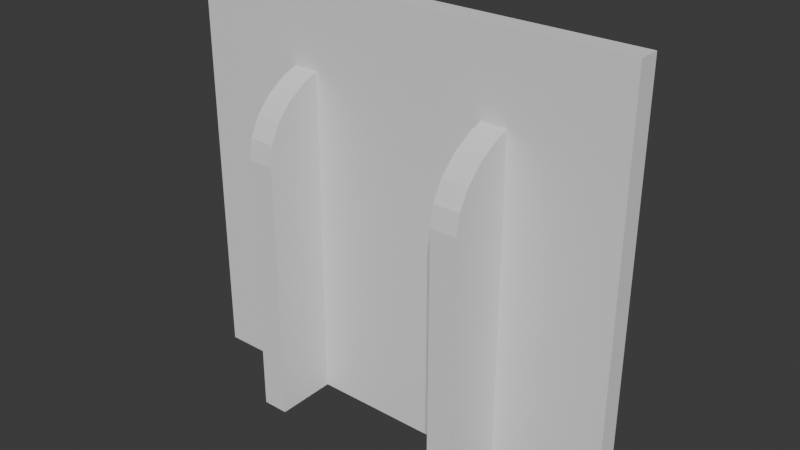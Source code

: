 # Source: Env_Door_boss_A_.blend  (saved by Blender 4.5.88; exported with 4.5.12 LTS)
import bpy
from mathutils import Matrix  # noqa: F401  (used for matrix-valued properties, if any)

bpy.ops.wm.read_factory_settings(use_empty=True)
scene = bpy.context.scene
scene.name = 'Scene'

# ---- collections
col_collection = bpy.data.collections.new('Collection'); scene.collection.children.link(col_collection)

# ---- world
world_world = bpy.data.worlds.new('World'); scene.world = world_world
world_world.use_nodes = True; world_world.node_tree.nodes.clear()
_N = world_world.node_tree.nodes; _L = world_world.node_tree.links
n0 = _N.new('ShaderNodeOutputWorld'); n0.name = 'World Output'; n0.location = (200, 100)
n1 = _N.new('ShaderNodeBackground'); n1.name = 'Background'; n1.location = (-200, 100)
n1.inputs[0].default_value = (0.05088, 0.05088, 0.05088, 1.0)
_L.new(n1.outputs[0], n0.inputs[0])
n0.is_active_output = True
world_world.color = (0.05088, 0.05088, 0.05088)
world_world.sun_shadow_jitter_overblur = 0.0

# ---- meshes
me_cube_001 = bpy.data.meshes.new('Cube.001')
me_cube_001.from_pydata([(1.47, 0.3465, 5.816), (1.47, 0.3465, -1.132), (4.072, 0.3465, -1.132), (4.072, 0.3465, 5.816), (4.072, 0.0, -1.132), (4.072, 0.0, 5.816), (4.072, 0.0, 5.816), (3.979, 0.0, 6.344), (3.707, 0.0, 6.836), (3.275, 0.0, 7.259), (2.712, 0.0, 7.583), (2.056, 0.0, 7.787), (4.072, 0.3465, 5.816), (2.056, 0.3465, 7.787), (2.712, 0.3465, 7.583), (3.275, 0.3465, 7.259), (3.707, 0.3465, 6.836), (3.979, 0.3465, 6.344), (1.459, 0.3465, 7.856), (1.459, 0.0, 7.856), (1.47, 0.0, -1.132)], [], [(1, 0, 3, 2), (1, 2, 4, 20), (2, 3, 5, 4), (13, 11, 10, 14), (14, 10, 9, 15), (15, 9, 8, 16), (16, 8, 7, 17), (17, 7, 6, 12), (5, 3, 12, 6), (3, 0, 18, 13, 14, 15, 16, 17, 12), (13, 18, 19, 11), (0, 1, 20, 19, 18)])
_uv = me_cube_001.uv_layers.new(name='UVMap')
_uv.uv.foreach_set('vector', [0.375, 0.375, 0.625, 0.375, 0.625, 0.5, 0.375, 0.5, 0.25, 0.5, 0.375, 0.5, 0.375, 0.625, 0.25, 0.625, 0.375, 0.5, 0.625, 0.5, 0.625, 0.625, 0.375, 0.625, 0.6297, 0.4079, 0.7219, 0.625, 0.6903, 0.625, 0.6281, 0.4377, 0.6281, 0.4377, 0.6903, 0.625, 0.625, 0.625, 0.625, 0.4634, 0.625, 0.4634, 0.625, 0.625, 0.625, 0.625, 0.625, 0.4832, 0.625, 0.4832, 0.625, 0.625, 0.625, 0.625, 0.625, 0.4957, 0.625, 0.4957, 0.625, 0.625, 0.625, 0.625, 0.625, 0.5, 0.625, 0.625, 0.625, 0.5, 0.625, 0.5, 0.625, 0.625, 0.625, 0.5, 0.625, 0.375, 0.6388, 0.3831, 0.6297, 0.4079, 0.6281, 0.4377, 0.625, 0.4634, 0.625, 0.4832, 0.625, 0.4957, 0.625, 0.5, 0.6297, 0.4079, 0.6388, 0.3831, 0.7557, 0.625, 0.7219, 0.625, 0.625, 0.375, 0.25, 0.5, 0.25, 0.625, 0.7557, 0.625, 0.6388, 0.3831])
me_cube_001.update()
me_cube_002 = bpy.data.meshes.new('Cube.002')
me_cube_002.from_pydata([(-1.132, 0.3465, -1.132), (-1.132, 0.3465, 5.816), (1.47, 0.3465, 5.816), (1.47, 0.3465, -1.132), (-1.132, 0.0, -1.132), (-1.132, 0.0, 5.816), (-1.132, 0.3465, 5.816), (1.459, 0.3465, 7.856), (-1.047, 0.3465, 6.344), (-0.7991, 0.3465, 6.836), (-0.4045, 0.3465, 7.259), (0.1098, 0.3465, 7.583), (0.7088, 0.3465, 7.787), (1.459, 0.0, 7.856), (-1.132, 0.0, 5.816), (0.7088, 0.0, 7.787), (0.1098, 0.0, 7.583), (-0.4045, 0.0, 7.259), (-0.7991, 0.0, 6.836), (-1.047, 0.0, 6.344), (1.47, 0.0, -1.132)], [], [(4, 5, 1, 0), (0, 1, 2, 3), (0, 3, 20, 4), (13, 7, 12, 15), (15, 12, 11, 16), (16, 11, 10, 17), (17, 10, 9, 18), (18, 9, 8, 19), (19, 8, 6, 14), (1, 5, 14, 6), (2, 1, 6, 8, 9, 10, 11, 12, 7), (2, 7, 13, 20, 3)])
_uv = me_cube_002.uv_layers.new(name='UVMap')
_uv.uv.foreach_set('vector', [0.375, 0.125, 0.625, 0.125, 0.625, 0.25, 0.375, 0.25, 0.375, 0.25, 0.625, 0.25, 0.625, 0.375, 0.375, 0.375, 0.125, 0.5, 0.25, 0.5, 0.25, 0.625, 0.125, 0.625, 0.7557, 0.625, 0.6388, 0.3831, 0.6999, 0.4134, 0.7866, 0.625, 0.7866, 0.625, 0.6999, 0.4134, 0.7569, 0.4415, 0.8153, 0.625, 0.8153, 0.625, 0.7569, 0.4415, 0.875, 0.5, 0.875, 0.625, 0.625, 0.125, 0.6272, 0.2864, 0.6257, 0.2659, 0.625, 0.125, 0.625, 0.125, 0.6257, 0.2659, 0.6251, 0.254, 0.625, 0.125, 0.625, 0.125, 0.6251, 0.254, 0.625, 0.25, 0.625, 0.125, 0.625, 0.25, 0.625, 0.125, 0.625, 0.125, 0.625, 0.25, 0.625, 0.375, 0.625, 0.25, 0.625, 0.25, 0.6251, 0.254, 0.6257, 0.2659, 0.6272, 0.2864, 0.6305, 0.3152, 0.6347, 0.3482, 0.6388, 0.3831, 0.625, 0.375, 0.6388, 0.3831, 0.7557, 0.625, 0.25, 0.625, 0.25, 0.5])
me_cube_002.update()
me_cube = bpy.data.meshes.new('Cube')
me_cube.from_pydata([(-1.0, -0.1757, -1.0), (-1.0, -0.1757, 0.8365), (-1.0, -0.08103, -1.0), (-1.0, -0.08103, 0.8365), (1.0, -0.1757, -1.0), (1.0, -0.1757, 0.8365), (1.0, -0.08103, -1.0), (1.0, -0.08103, 0.8365)], [], [(0, 1, 3, 2), (2, 3, 7, 6), (6, 7, 5, 4), (4, 5, 1, 0), (2, 6, 4, 0), (7, 3, 1, 5)])
_uv = me_cube.uv_layers.new(name='UVMap')
_uv.uv.foreach_set('vector', [0.375, 0.0, 0.625, 0.0, 0.625, 0.25, 0.375, 0.25, 0.375, 0.25, 0.625, 0.25, 0.625, 0.5, 0.375, 0.5, 0.375, 0.5, 0.625, 0.5, 0.625, 0.75, 0.375, 0.75, 0.375, 0.75, 0.625, 0.75, 0.625, 1.0, 0.375, 1.0, 0.125, 0.5, 0.375, 0.5, 0.375, 0.75, 0.125, 0.75, 0.625, 0.5, 0.875, 0.5, 0.875, 0.75, 0.625, 0.75])
me_cube.update()
arm_armature_002 = bpy.data.armatures.new('Armature.002')  # bones are not reproduced
arm_armature_005 = bpy.data.armatures.new('Armature.005')  # bones are not reproduced

# ---- objects
ob_cube = bpy.data.objects.new('Cube', me_cube_001)
ob_cube_001 = bpy.data.objects.new('Cube.001', me_cube_002)
ob_armature = bpy.data.objects.new('Armature', arm_armature_002)
ob_armature_001 = bpy.data.objects.new('Armature.001', arm_armature_005)
ob_cube_002 = bpy.data.objects.new('Cube.002', me_cube)

# ---- transforms, parenting, visibility, modifiers, constraints
ob_cube.parent = ob_armature
ob_cube.matrix_parent_inverse = Matrix(((5.962e-09, 0.0, 0.5, -2.5), (-0.5, 0.0, 5.962e-09, 0.3728), (-0.0, -0.5, 0.0, -0.4), (0.0, 0.0, -0.0, 1.0)))
ob_cube.location = (-1.408, -0.7961, 1.123)
_m = ob_cube.modifiers.new('Mirror', 'MIRROR')
_m.use_axis = (False, True, False)
_m.use_clip = True
ob_cube_001.parent = ob_armature_001
ob_cube_001.matrix_parent_inverse = Matrix(((3.775e-08, -0.0, -0.5, 2.5), (0.5, 0.0, 3.775e-08, 0.3304), (0.0, -0.5, 0.0, -0.4), (-0.0, -0.0, -0.0, 1.0)))
ob_cube_001.location = (-1.408, -0.7961, 1.123)
_m = ob_cube_001.modifiers.new('Mirror', 'MIRROR')
_m.use_axis = (False, True, False)
_m.use_clip = True
ob_armature.location = (2.746, -0.8, 5.0)
ob_armature.rotation_euler = (-0.0, 4.712, 0.0)
ob_armature.scale = (2.0, 2.0, 2.0)
ob_armature_001.location = (-2.661, -0.8, 5.0)
ob_armature_001.rotation_euler = (-0.0, 1.571, 0.0)
ob_armature_001.scale = (2.0, 2.0, 2.0)
ob_cube_002.location = (0.0, -0.009036, 5.958)
ob_cube_002.scale = (5.969, 5.969, 5.969)
_m = ob_cube_002.modifiers.new('Boolean', 'BOOLEAN')
_m.object = ob_cube

# ---- collection membership
col_collection.objects.link(ob_cube)
col_collection.objects.link(ob_cube_001)
col_collection.objects.link(ob_armature)
col_collection.objects.link(ob_armature_001)
col_collection.objects.link(ob_cube_002)

# ---- scene / render settings (as saved in the file)
scene.frame_start = 1; scene.frame_end = 250; scene.frame_set(-38)
scene.render.engine = 'BLENDER_EEVEE_NEXT'
scene.render.bake_bias = 0.0
scene.render.bake_samples = 0
bpy.context.view_layer.update()

# ---- added for rendering (the .blend has no active camera and no usable light): camera, sun
cam_auto = bpy.data.cameras.new('AutoCamera')
cam_auto.lens = 50.0
cam_auto.sensor_width = 36.0
cam_auto.clip_end = 1000.0
ob_auto_camera = bpy.data.objects.new('AutoCamera', cam_auto)
scene.collection.objects.link(ob_auto_camera)
ob_auto_camera.location = (15.0092, -18.807, 17.4775)
ob_auto_camera.rotation_euler = (1.09748, -7.21219e-08, 0.694738)
scene.camera = ob_auto_camera
light_auto_sun = bpy.data.lights.new('AutoSun', 'SUN')
light_auto_sun.energy = 3.0
light_auto_sun.angle = 0.0523599
ob_auto_sun = bpy.data.objects.new('AutoSun', light_auto_sun)
scene.collection.objects.link(ob_auto_sun)
ob_auto_sun.rotation_euler = (0.872665, 0.174533, 0.523599)
bpy.context.view_layer.update()

